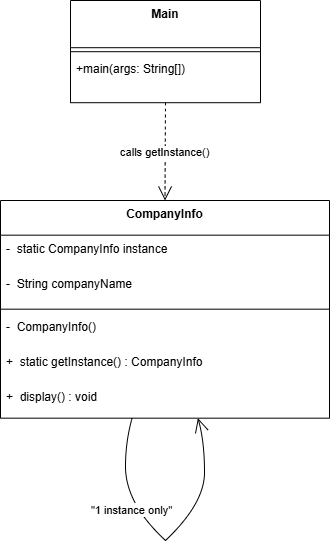

The diagram above was exported from draw.io. Its source (the exported page's mxGraphModel, read from the mxfile embedded in the PNG):
<mxGraphModel dx="1507" dy="620" grid="1" gridSize="10" guides="1" tooltips="1" connect="1" arrows="1" fold="1" page="1" pageScale="1" pageWidth="850" pageHeight="1100" math="0" shadow="0">
  <root>
    <mxCell id="0" />
    <mxCell id="1" parent="0" />
    <mxCell id="YhfP5koCgGGLjTmWgy1V-1" parent="1" style="swimlane;fontStyle=1;align=center;verticalAlign=top;childLayout=stackLayout;horizontal=1;startSize=47.2;horizontalStack=0;resizeParent=1;resizeParentMax=0;resizeLast=0;collapsible=0;marginBottom=0;" value="Main" vertex="1">
      <mxGeometry height="102.2" width="190" x="90" y="20" as="geometry" />
    </mxCell>
    <mxCell id="YhfP5koCgGGLjTmWgy1V-2" parent="YhfP5koCgGGLjTmWgy1V-1" style="line;strokeWidth=1;fillColor=none;align=left;verticalAlign=middle;spacingTop=-1;spacingLeft=3;spacingRight=3;rotatable=0;labelPosition=right;points=[];portConstraint=eastwest;strokeColor=inherit;" vertex="1">
      <mxGeometry height="8" width="190" y="47.2" as="geometry" />
    </mxCell>
    <mxCell id="YhfP5koCgGGLjTmWgy1V-3" parent="YhfP5koCgGGLjTmWgy1V-1" style="text;strokeColor=none;fillColor=none;align=left;verticalAlign=top;spacingLeft=4;spacingRight=4;overflow=hidden;rotatable=0;points=[[0,0.5],[1,0.5]];portConstraint=eastwest;" value="+main(args: String[])" vertex="1">
      <mxGeometry height="47" width="190" y="55.2" as="geometry" />
    </mxCell>
    <mxCell id="YhfP5koCgGGLjTmWgy1V-4" parent="1" style="swimlane;fontStyle=1;align=center;verticalAlign=top;childLayout=stackLayout;horizontal=1;startSize=34.666666666666664;horizontalStack=0;resizeParent=1;resizeParentMax=0;resizeLast=0;collapsible=0;marginBottom=0;" value="CompanyInfo" vertex="1">
      <mxGeometry height="217.66666666666666" width="329" x="20" y="220" as="geometry" />
    </mxCell>
    <mxCell id="YhfP5koCgGGLjTmWgy1V-5" parent="YhfP5koCgGGLjTmWgy1V-4" style="text;strokeColor=none;fillColor=none;align=left;verticalAlign=top;spacingLeft=4;spacingRight=4;overflow=hidden;rotatable=0;points=[[0,0.5],[1,0.5]];portConstraint=eastwest;" value="-  static CompanyInfo instance" vertex="1">
      <mxGeometry height="35" width="329" y="34.666666666666664" as="geometry" />
    </mxCell>
    <mxCell id="YhfP5koCgGGLjTmWgy1V-6" parent="YhfP5koCgGGLjTmWgy1V-4" style="text;strokeColor=none;fillColor=none;align=left;verticalAlign=top;spacingLeft=4;spacingRight=4;overflow=hidden;rotatable=0;points=[[0,0.5],[1,0.5]];portConstraint=eastwest;" value="-  String companyName" vertex="1">
      <mxGeometry height="35" width="329" y="69.66666666666666" as="geometry" />
    </mxCell>
    <mxCell id="YhfP5koCgGGLjTmWgy1V-7" parent="YhfP5koCgGGLjTmWgy1V-4" style="line;strokeWidth=1;fillColor=none;align=left;verticalAlign=middle;spacingTop=-1;spacingLeft=3;spacingRight=3;rotatable=0;labelPosition=right;points=[];portConstraint=eastwest;strokeColor=inherit;" vertex="1">
      <mxGeometry height="8" width="329" y="104.66666666666666" as="geometry" />
    </mxCell>
    <mxCell id="YhfP5koCgGGLjTmWgy1V-8" parent="YhfP5koCgGGLjTmWgy1V-4" style="text;strokeColor=none;fillColor=none;align=left;verticalAlign=top;spacingLeft=4;spacingRight=4;overflow=hidden;rotatable=0;points=[[0,0.5],[1,0.5]];portConstraint=eastwest;" value="-  CompanyInfo()" vertex="1">
      <mxGeometry height="35" width="329" y="112.66666666666666" as="geometry" />
    </mxCell>
    <mxCell id="YhfP5koCgGGLjTmWgy1V-9" parent="YhfP5koCgGGLjTmWgy1V-4" style="text;strokeColor=none;fillColor=none;align=left;verticalAlign=top;spacingLeft=4;spacingRight=4;overflow=hidden;rotatable=0;points=[[0,0.5],[1,0.5]];portConstraint=eastwest;" value="+  static getInstance() : CompanyInfo" vertex="1">
      <mxGeometry height="35" width="329" y="147.66666666666666" as="geometry" />
    </mxCell>
    <mxCell id="YhfP5koCgGGLjTmWgy1V-10" parent="YhfP5koCgGGLjTmWgy1V-4" style="text;strokeColor=none;fillColor=none;align=left;verticalAlign=top;spacingLeft=4;spacingRight=4;overflow=hidden;rotatable=0;points=[[0,0.5],[1,0.5]];portConstraint=eastwest;" value="+  display() : void" vertex="1">
      <mxGeometry height="35" width="329" y="182.66666666666666" as="geometry" />
    </mxCell>
    <mxCell id="YhfP5koCgGGLjTmWgy1V-11" parent="1" style="whiteSpace=wrap;strokeWidth=2;" value="" vertex="1">
      <mxGeometry x="145" y="486" as="geometry" />
    </mxCell>
    <mxCell id="YhfP5koCgGGLjTmWgy1V-12" parent="1" style="whiteSpace=wrap;strokeWidth=2;" value="" vertex="1">
      <mxGeometry x="185" y="560" as="geometry" />
    </mxCell>
    <mxCell id="YhfP5koCgGGLjTmWgy1V-13" edge="1" parent="1" source="YhfP5koCgGGLjTmWgy1V-1" style="curved=1;dashed=1;startArrow=none;endArrow=open;endSize=12;exitX=0.5;exitY=1;entryX=0.5;entryY=0;rounded=0;" target="YhfP5koCgGGLjTmWgy1V-4" value="calls getInstance()">
      <mxGeometry relative="1" as="geometry">
        <Array as="points" />
      </mxGeometry>
    </mxCell>
    <mxCell id="YhfP5koCgGGLjTmWgy1V-14" edge="1" parent="1" source="YhfP5koCgGGLjTmWgy1V-4" style="curved=1;startArrow=none;endArrow=none;exitX=0.4;exitY=1;entryX=Infinity;entryY=NaN;rounded=0;" target="YhfP5koCgGGLjTmWgy1V-11" value="">
      <mxGeometry relative="1" as="geometry">
        <Array as="points">
          <mxPoint x="145" y="461" />
        </Array>
      </mxGeometry>
    </mxCell>
    <mxCell id="YhfP5koCgGGLjTmWgy1V-15" edge="1" parent="1" source="YhfP5koCgGGLjTmWgy1V-11" style="curved=1;startArrow=none;endArrow=none;exitX=Infinity;exitY=Infinity;entryX=-Infinity;entryY=Infinity;rounded=0;" target="YhfP5koCgGGLjTmWgy1V-12" value="&quot;1 instance only&quot;">
      <mxGeometry relative="1" as="geometry">
        <Array as="points">
          <mxPoint x="145" y="523" />
        </Array>
      </mxGeometry>
    </mxCell>
    <mxCell id="YhfP5koCgGGLjTmWgy1V-16" edge="1" parent="1" source="YhfP5koCgGGLjTmWgy1V-12" style="curved=1;startArrow=none;endArrow=open;endSize=12;exitX=-Infinity;exitY=Infinity;entryX=0.6;entryY=1;rounded=0;" target="YhfP5koCgGGLjTmWgy1V-4" value="">
      <mxGeometry relative="1" as="geometry">
        <Array as="points">
          <mxPoint x="224" y="523" />
          <mxPoint x="224" y="461" />
        </Array>
      </mxGeometry>
    </mxCell>
  </root>
</mxGraphModel>